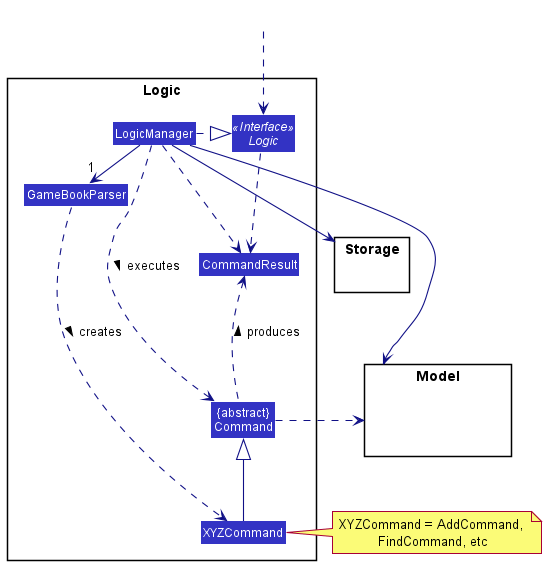

The diagram above was rendered by PlantUML. Its source (embedded in the PNG):
@startuml
!include style.puml
skinparam arrowThickness 1.1
skinparam arrowColor LOGIC_COLOR_T4
skinparam classBackgroundColor LOGIC_COLOR

package Logic {

Class GameBookParser
Class XYZCommand
Class CommandResult
Class "{abstract}\nCommand" as Command


Interface Logic <<Interface>>
Class LogicManager
}

package Model{
Class HiddenModel #FFFFFF
}

package Storage{
}

Class HiddenOutside #FFFFFF
HiddenOutside ..> Logic

LogicManager .right.|> Logic
LogicManager -right->"1" GameBookParser
GameBookParser ..> XYZCommand : creates >

XYZCommand -up-|> Command
LogicManager .left.> Command : executes >

LogicManager --> Model
LogicManager --> Storage
Storage --[hidden] Model
Command .[hidden]up.> Storage
Command .right.> Model
note right of XYZCommand: XYZCommand = AddCommand, \nFindCommand, etc

Logic ..> CommandResult
LogicManager .down.> CommandResult
Command .up.> CommandResult : produces >
@enduml